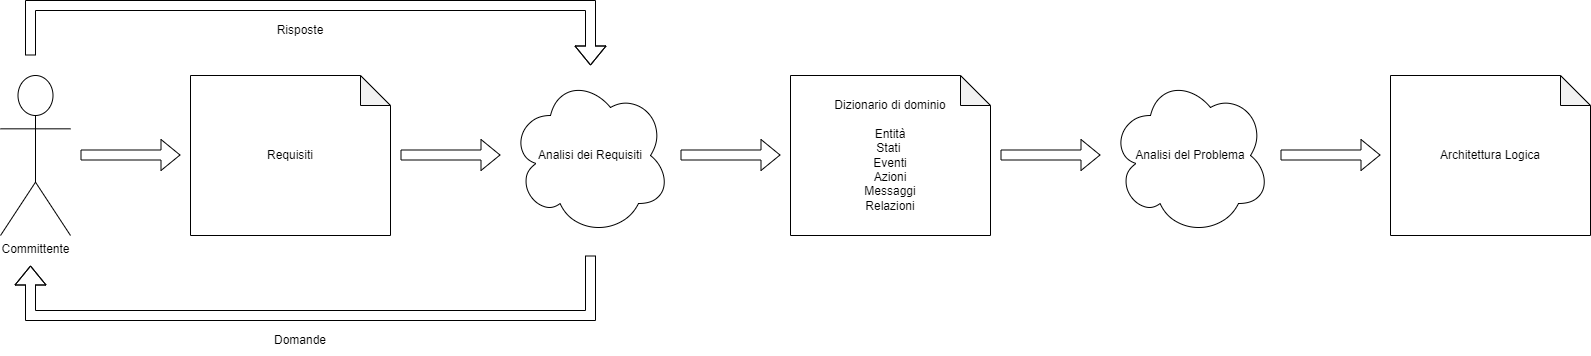

The diagram above was exported from draw.io. Its source (the exported page's mxGraphModel, read from the mxfile embedded in the PNG):
<mxGraphModel dx="1422" dy="762" grid="1" gridSize="10" guides="1" tooltips="1" connect="1" arrows="1" fold="1" page="1" pageScale="1" pageWidth="2336" pageHeight="1654" math="0" shadow="0">
  <root>
    <mxCell id="0" />
    <mxCell id="1" parent="0" />
    <mxCell id="hQpYnWT9vcyuqWgm1M5k-1" value="Requisiti" style="shape=note;whiteSpace=wrap;html=1;backgroundOutline=1;darkOpacity=0.05;" parent="1" vertex="1">
      <mxGeometry x="200" y="160" width="200" height="160" as="geometry" />
    </mxCell>
    <mxCell id="hQpYnWT9vcyuqWgm1M5k-2" value="Committente" style="shape=umlActor;verticalLabelPosition=bottom;verticalAlign=top;html=1;outlineConnect=0;" parent="1" vertex="1">
      <mxGeometry x="10" y="160" width="70" height="160" as="geometry" />
    </mxCell>
    <mxCell id="hQpYnWT9vcyuqWgm1M5k-3" value="Analisi dei Requisiti" style="ellipse;shape=cloud;whiteSpace=wrap;html=1;" parent="1" vertex="1">
      <mxGeometry x="520" y="160" width="160" height="160" as="geometry" />
    </mxCell>
    <mxCell id="hQpYnWT9vcyuqWgm1M5k-4" value="" style="shape=flexArrow;endArrow=classic;html=1;rounded=0;" parent="1" edge="1">
      <mxGeometry width="50" height="50" relative="1" as="geometry">
        <mxPoint x="90" y="239.5" as="sourcePoint" />
        <mxPoint x="190" y="239.5" as="targetPoint" />
      </mxGeometry>
    </mxCell>
    <mxCell id="hQpYnWT9vcyuqWgm1M5k-5" value="" style="shape=flexArrow;endArrow=classic;html=1;rounded=0;" parent="1" edge="1">
      <mxGeometry width="50" height="50" relative="1" as="geometry">
        <mxPoint x="410" y="239.5" as="sourcePoint" />
        <mxPoint x="510" y="239.5" as="targetPoint" />
      </mxGeometry>
    </mxCell>
    <mxCell id="hQpYnWT9vcyuqWgm1M5k-6" value="Dizionario di dominio&lt;br&gt;&lt;br&gt;Entità&lt;br&gt;Stati &lt;br&gt;Eventi&lt;br&gt;Azioni&lt;br&gt;Messaggi&lt;br&gt;Relazioni" style="shape=note;whiteSpace=wrap;html=1;backgroundOutline=1;darkOpacity=0.05;" parent="1" vertex="1">
      <mxGeometry x="800" y="160" width="200" height="160" as="geometry" />
    </mxCell>
    <mxCell id="hQpYnWT9vcyuqWgm1M5k-7" value="Analisi del Problema" style="ellipse;shape=cloud;whiteSpace=wrap;html=1;" parent="1" vertex="1">
      <mxGeometry x="1120" y="160" width="160" height="160" as="geometry" />
    </mxCell>
    <mxCell id="hQpYnWT9vcyuqWgm1M5k-8" value="" style="shape=flexArrow;endArrow=classic;html=1;rounded=0;" parent="1" edge="1">
      <mxGeometry width="50" height="50" relative="1" as="geometry">
        <mxPoint x="1010" y="239.5" as="sourcePoint" />
        <mxPoint x="1110" y="239.5" as="targetPoint" />
        <Array as="points" />
      </mxGeometry>
    </mxCell>
    <mxCell id="hQpYnWT9vcyuqWgm1M5k-9" value="" style="shape=flexArrow;endArrow=classic;html=1;rounded=0;" parent="1" edge="1">
      <mxGeometry width="50" height="50" relative="1" as="geometry">
        <mxPoint x="690" y="239.5" as="sourcePoint" />
        <mxPoint x="790" y="239.5" as="targetPoint" />
      </mxGeometry>
    </mxCell>
    <mxCell id="hQpYnWT9vcyuqWgm1M5k-10" value="Architettura Logica" style="shape=note;whiteSpace=wrap;html=1;backgroundOutline=1;darkOpacity=0.05;" parent="1" vertex="1">
      <mxGeometry x="1400" y="160" width="200" height="160" as="geometry" />
    </mxCell>
    <mxCell id="hQpYnWT9vcyuqWgm1M5k-11" value="" style="shape=flexArrow;endArrow=classic;html=1;rounded=0;" parent="1" edge="1">
      <mxGeometry width="50" height="50" relative="1" as="geometry">
        <mxPoint x="1290" y="239.5" as="sourcePoint" />
        <mxPoint x="1390" y="239.5" as="targetPoint" />
        <Array as="points" />
      </mxGeometry>
    </mxCell>
    <mxCell id="pZGuZ5CZ89XQQfX_CPYr-2" value="" style="shape=flexArrow;endArrow=classic;html=1;rounded=0;" edge="1" parent="1">
      <mxGeometry width="50" height="50" relative="1" as="geometry">
        <mxPoint x="600" y="340" as="sourcePoint" />
        <mxPoint x="40" y="350" as="targetPoint" />
        <Array as="points">
          <mxPoint x="600" y="400" />
          <mxPoint x="40" y="400" />
        </Array>
      </mxGeometry>
    </mxCell>
    <mxCell id="pZGuZ5CZ89XQQfX_CPYr-3" value="" style="shape=flexArrow;endArrow=classic;html=1;rounded=0;" edge="1" parent="1">
      <mxGeometry width="50" height="50" relative="1" as="geometry">
        <mxPoint x="40" y="140" as="sourcePoint" />
        <mxPoint x="600" y="150" as="targetPoint" />
        <Array as="points">
          <mxPoint x="40" y="90" />
          <mxPoint x="600" y="90" />
        </Array>
      </mxGeometry>
    </mxCell>
    <mxCell id="pZGuZ5CZ89XQQfX_CPYr-4" value="Domande" style="text;html=1;strokeColor=none;fillColor=none;align=center;verticalAlign=middle;whiteSpace=wrap;rounded=0;" vertex="1" parent="1">
      <mxGeometry x="280" y="410" width="60" height="30" as="geometry" />
    </mxCell>
    <mxCell id="pZGuZ5CZ89XQQfX_CPYr-5" value="Risposte" style="text;html=1;strokeColor=none;fillColor=none;align=center;verticalAlign=middle;whiteSpace=wrap;rounded=0;" vertex="1" parent="1">
      <mxGeometry x="280" y="100" width="60" height="30" as="geometry" />
    </mxCell>
  </root>
</mxGraphModel>